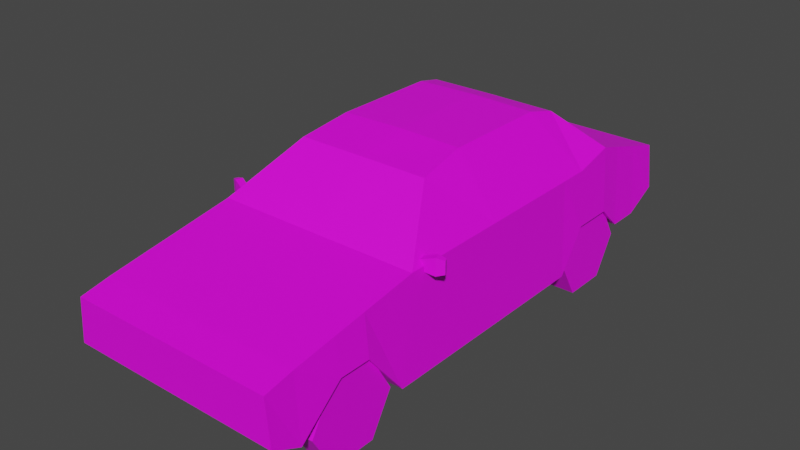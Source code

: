 # Source: Car02.blend  (saved by Blender 3.6.11; exported with 4.5.12 LTS)
import bpy
from mathutils import Matrix  # noqa: F401  (used for matrix-valued properties, if any)

bpy.ops.wm.read_factory_settings(use_empty=True)
scene = bpy.context.scene
scene.name = 'Scene'

# ---- collections
col_collection = bpy.data.collections.new('Collection'); scene.collection.children.link(col_collection)

# ---- images (referenced by path relative to the original .blend; pixels are not part of the script)
import os
ASSET_DIR = os.environ.get("B2B_ASSET_DIR", "")  # directory of the original .blend (textures are referenced by path, not embedded)
HERE = os.path.dirname(os.path.abspath(__file__))  # packed textures are extracted next to this script under _unpacked/

def load_image(name, relpath, width, height, colorspace="sRGB"):
    """Load a texture the original file referenced (path relative to the .blend, or extracted next to this script)."""
    p = next((c for c in (os.path.join(HERE, relpath), os.path.join(ASSET_DIR, relpath)) if relpath and os.path.exists(c)), "")
    if p:
        img = bpy.data.images.load(p, check_existing=True)
        img.name = name
    else:  # same state as the original file: an image datablock whose file is absent (Cycles renders it pink)
        img = bpy.data.images.new(name, width, height)
        img.source = "FILE"
        img.filepath = "//" + (relpath or name)
    img.colorspace_settings.name = colorspace
    return img
img_car02_a_png_001 = load_image('Car02_a.png.001', 'Car02_a.png', 1024, 1024, 'sRGB')

# ---- materials (node trees are filled in below, after node groups)
mat_material = bpy.data.materials.new('Material')
mat_material.alpha_threshold = 0.0
mat_material.use_transparent_shadow = False
mat_material.roughness = 0.5
mat_material.line_color = (0.0, 0.0, 0.0, 1.0)

# ---- material node trees
mat_material.use_nodes = True; mat_material.node_tree.nodes.clear()
_N = mat_material.node_tree.nodes; _L = mat_material.node_tree.links
n0 = _N.new('ShaderNodeOutputMaterial'); n0.name = 'Material Output'; n0.location = (300, 300)
n1 = _N.new('ShaderNodeBsdfPrincipled'); n1.name = 'Principled BSDF'; n1.location = (10, 300)
n1.distribution = 'GGX'
n1.subsurface_method = 'RANDOM_WALK_SKIN'
n1.inputs[3].default_value = 1.45
n1.inputs[27].default_value = (0.0, 0.0, 0.0, 1.0)
n1.inputs[28].default_value = 1.0
n2 = _N.new('ShaderNodeTexImage'); n2.name = 'Image Texture'; n2.location = (-280, 280)
n2.image = img_car02_a_png_001
n2.interpolation = 'Closest'
_L.new(n1.outputs[0], n0.inputs[0])
_L.new(n2.outputs[0], n1.inputs[0])
n0.is_active_output = True

# ---- world
world_world = bpy.data.worlds.new('World'); scene.world = world_world
world_world.use_nodes = True; world_world.node_tree.nodes.clear()
_N = world_world.node_tree.nodes; _L = world_world.node_tree.links
n0 = _N.new('ShaderNodeOutputWorld'); n0.name = 'World Output'; n0.location = (300, 300)
n1 = _N.new('ShaderNodeBackground'); n1.name = 'Background'; n1.location = (10, 300)
n1.inputs[0].default_value = (0.05088, 0.05088, 0.05088, 1.0)
_L.new(n1.outputs[0], n0.inputs[0])
n0.is_active_output = True
world_world.color = (0.05088, 0.05088, 0.05088)
world_world.use_sun_shadow = False
world_world.sun_shadow_jitter_overblur = 0.0

# ---- meshes
me_cube_001 = bpy.data.meshes.new('Cube.001')
me_cube_001.from_pydata([(1.125, 0.003919, 0.3384), (0.6605, 1.125, 1.949), (1.125, 1.422, 0.7728), (0.6962, 1.422, 1.876), (1.125, 1.858, 0.7728), (1.125, 2.448, 0.525), (1.077, 2.448, 1.279), (1.125, 2.807, 0.706), (1.077, 2.807, 1.175), (1.125, -0.5266, 0.3384), (0.7038, -0.5266, 1.86), (1.125, -2.506, 0.4559), (1.077, -2.506, 1.133), (1.125, -2.809, 0.6019), (1.077, -2.809, 1.069), (0.0, 1.125, 0.3384), (0.0, 1.125, 1.963), (0.0, 0.003919, 0.3384), (0.0, 0.003919, 1.963), (0.0, 1.422, 0.7728), (0.0, 1.422, 1.881), (0.0, 1.858, 0.7728), (0.0, 1.858, 1.458), (0.0, 2.448, 0.525), (0.0, 2.448, 1.279), (0.0, 2.807, 0.706), (0.0, 2.807, 1.175), (0.0, -0.5266, 0.3384), (0.0, -0.5266, 1.863), (0.0, -1.319, 0.3384), (0.0, -1.15, 1.354), (0.0, -2.506, 0.4559), (0.0, -2.506, 1.133), (0.0, -2.809, 0.6019), (0.0, -2.809, 1.069), (0.6605, 0.003919, 1.949), (1.125, 1.125, 0.3384), (1.078, 1.858, 1.458), (1.125, -1.319, 0.3384), (1.085, 1.125, 1.356), (1.085, 0.003919, 1.356), (1.085, 1.422, 1.356), (1.085, -0.5266, 1.356), (1.085, -1.15, 1.356), (0.0, -1.727, 1.26), (0.0, -2.054, 1.207), (0.0, -1.727, 0.8422), (0.0, -2.054, 0.8422), (1.125, -1.727, 0.8422), (1.125, -2.054, 0.8422), (1.08, -2.054, 1.208), (1.082, -1.727, 1.261), (1.125, 2.117, 0.525), (0.0, 2.117, 1.379), (0.0, 2.117, 0.525), (1.072, 2.117, 1.379), (0.7312, -2.054, 0.8422), (0.7312, -2.506, 0.4559), (0.7312, -1.319, 0.3384), (0.7312, -1.727, 0.8422), (0.7312, 1.422, 0.7728), (0.7312, 1.858, 0.7728), (0.7312, 1.125, 0.3384), (0.7312, 2.117, 0.525), (1.014, -1.024, 1.32), (1.014, -1.024, 1.402), (0.9892, -0.955, 1.32), (0.9892, -0.955, 1.402), (1.177, -0.9655, 1.275), (1.177, -0.9655, 1.447), (1.152, -0.8965, 1.275), (1.152, -0.8965, 1.447), (1.229, -0.8849, 1.425), (1.229, -0.8849, 1.297), (1.246, -0.9247, 1.297), (1.246, -0.9247, 1.425), (-1.125, 0.003919, 0.3384), (-0.6605, 1.125, 1.949), (-1.125, 1.422, 0.7728), (-0.6962, 1.422, 1.876), (-1.125, 1.858, 0.7728), (-1.125, 2.448, 0.525), (-1.077, 2.448, 1.279), (-1.125, 2.807, 0.706), (-1.077, 2.807, 1.175), (-1.125, -0.5266, 0.3384), (-0.7038, -0.5266, 1.86), (-1.125, -2.506, 0.4559), (-1.077, -2.506, 1.133), (-1.125, -2.809, 0.6019), (-1.077, -2.809, 1.069), (-0.6605, 0.003919, 1.949), (-1.125, 1.125, 0.3384), (-1.078, 1.858, 1.458), (-1.125, -1.319, 0.3384), (-1.085, 1.125, 1.356), (-1.085, 0.003919, 1.356), (-1.085, 1.422, 1.356), (-1.085, -0.5266, 1.356), (-1.085, -1.15, 1.356), (-1.125, -1.727, 0.8422), (-1.125, -2.054, 0.8422), (-1.08, -2.054, 1.208), (-1.082, -1.727, 1.261), (-1.125, 2.117, 0.525), (-1.072, 2.117, 1.379), (-0.7312, -2.054, 0.8422), (-0.7312, -2.506, 0.4559), (-0.7312, -1.319, 0.3384), (-0.7312, -1.727, 0.8422), (-0.7312, 1.422, 0.7728), (-0.7312, 1.858, 0.7728), (-0.7312, 1.125, 0.3384), (-0.7312, 2.117, 0.525), (-1.014, -1.024, 1.32), (-1.014, -1.024, 1.402), (-0.9892, -0.955, 1.32), (-0.9892, -0.955, 1.402), (-1.177, -0.9655, 1.275), (-1.177, -0.9655, 1.447), (-1.152, -0.8965, 1.275), (-1.152, -0.8965, 1.447), (-1.229, -0.8849, 1.425), (-1.229, -0.8849, 1.297), (-1.246, -0.9247, 1.297), (-1.246, -0.9247, 1.425)], [], [(16, 1, 3, 20), (15, 36, 0, 17), (20, 3, 37, 22), (55, 52, 5, 6), (53, 55, 6, 24), (25, 26, 8, 7), (24, 6, 8, 26), (6, 5, 7, 8), (17, 0, 9, 27), (47, 49, 11, 31), (27, 9, 38, 29), (31, 11, 13, 33), (49, 50, 12, 11), (11, 12, 14, 13), (12, 32, 34, 14), (13, 14, 34, 33), (50, 45, 32, 12), (35, 18, 28, 10), (10, 28, 30, 43), (52, 54, 23, 5), (5, 23, 25, 7), (2, 19, 21, 4), (36, 15, 19, 2), (1, 16, 18, 35), (39, 1, 35, 40), (39, 36, 2, 41), (41, 2, 4, 37), (40, 35, 10, 42), (42, 10, 43), (9, 42, 43, 38), (0, 40, 42, 9), (3, 41, 37), (1, 39, 41, 3), (36, 39, 40, 0), (43, 30, 44, 51), (51, 44, 45, 50), (38, 43, 51, 48), (48, 51, 50, 49), (29, 38, 48, 46), (46, 48, 49, 47), (4, 21, 54, 52), (22, 37, 55, 53), (37, 4, 52, 55), (56, 57, 58, 59), (31, 29, 58, 57), (61, 60, 62, 63), (15, 54, 63, 62), (73, 72, 75, 74), (66, 67, 71, 70), (69, 68, 74, 75), (68, 69, 65, 64), (66, 70, 68, 64), (71, 67, 65, 69), (68, 70, 73, 74), (71, 69, 75, 72), (70, 71, 72, 73), (16, 20, 79, 77), (15, 17, 76, 92), (20, 22, 93, 79), (105, 82, 81, 104), (53, 24, 82, 105), (25, 83, 84, 26), (24, 26, 84, 82), (82, 84, 83, 81), (17, 27, 85, 76), (47, 31, 87, 101), (27, 29, 94, 85), (31, 33, 89, 87), (101, 87, 88, 102), (87, 89, 90, 88), (88, 90, 34, 32), (89, 33, 34, 90), (102, 88, 32, 45), (91, 86, 28, 18), (86, 99, 30, 28), (104, 81, 23, 54), (81, 83, 25, 23), (78, 80, 21, 19), (92, 78, 19, 15), (77, 91, 18, 16), (95, 96, 91, 77), (95, 97, 78, 92), (97, 93, 80, 78), (96, 98, 86, 91), (98, 99, 86), (85, 94, 99, 98), (76, 85, 98, 96), (79, 93, 97), (77, 79, 97, 95), (92, 76, 96, 95), (99, 103, 44, 30), (103, 102, 45, 44), (94, 100, 103, 99), (100, 101, 102, 103), (29, 46, 100, 94), (46, 47, 101, 100), (80, 104, 54, 21), (22, 53, 105, 93), (93, 105, 104, 80), (106, 109, 108, 107), (31, 107, 108, 29), (111, 113, 112, 110), (15, 112, 113, 54), (123, 124, 125, 122), (116, 120, 121, 117), (119, 125, 124, 118), (118, 114, 115, 119), (116, 114, 118, 120), (121, 119, 115, 117), (118, 124, 123, 120), (121, 122, 125, 119), (120, 123, 122, 121)])
_uv = me_cube_001.uv_layers.new(name='UVMap')
_uv.uv.foreach_set('vector', [0.3279, 0.6289, 0.3224, 0.7539, 0.2814, 0.7539, 0.2869, 0.6289, 0.6066, 0.5859, 0.6066, 0.5469, 0.6339, 0.5469, 0.6339, 0.5859, 0.7377, 0.5, 0.623, 0.4883, 0.5738, 0.3789, 0.7377, 0.3789, 0.8852, 0.8438, 0.8798, 0.6328, 0.9372, 0.6328, 0.9399, 0.8203, 0.5219, 0.6836, 0.2787, 0.6836, 0.2787, 0.7578, 0.5219, 0.7578, 0.7541, 0.2109, 0.7541, 0.3477, 0.5055, 0.3438, 0.5027, 0.2109, 0.5219, 0.7578, 0.2787, 0.7578, 0.2869, 0.832, 0.5219, 0.832, 0.9399, 0.8203, 0.9372, 0.6328, 1.0, 0.6758, 1.0, 0.7969, 0.6339, 0.5859, 0.6339, 0.5469, 0.6475, 0.5469, 0.6475, 0.5859, 0.6694, 0.5859, 0.6694, 0.5039, 0.6995, 0.5039, 0.6995, 0.5859, 0.6475, 0.5859, 0.6475, 0.5469, 0.6721, 0.5469, 0.6721, 0.5859, 0.2541, 0.1016, 0.4699, 0.1055, 0.4945, 0.1602, 0.2541, 0.1484, 0.1366, 0.7148, 0.1366, 0.8047, 0.06284, 0.7891, 0.06284, 0.6172, 0.06284, 0.6172, 0.06284, 0.7891, 0.0, 0.7734, 0.0, 0.6523, 0.3306, 0.75, 0.3306, 0.625, 0.2787, 0.625, 0.2787, 0.75, 0.4945, 0.1602, 0.4863, 0.2656, 0.2541, 0.2695, 0.2541, 0.1602, 0.4016, 0.75, 0.4016, 0.625, 0.3306, 0.625, 0.3306, 0.75, 0.4699, 0.7578, 0.4699, 0.6289, 0.5383, 0.6289, 0.5383, 0.7578, 0.3634, 0.4961, 0.2541, 0.5, 0.2541, 0.3555, 0.4044, 0.3555, 0.375, 0.5, 0.25, 0.5, 0.25, 0.5, 0.375, 0.5, 0.4945, 0.1289, 0.8142, 0.1289, 0.8142, 0.2109, 0.4945, 0.2109, 0.653, 0.582, 0.653, 0.5039, 0.6721, 0.5039, 0.6721, 0.582, 0.6257, 0.582, 0.6257, 0.5039, 0.653, 0.5039, 0.653, 0.582, 0.3224, 0.7539, 0.3279, 0.6289, 0.4699, 0.6289, 0.4699, 0.7578, 0.694, 0.8438, 0.694, 1.0, 0.4918, 1.0, 0.4918, 0.8438, 0.694, 0.8438, 0.694, 0.5938, 0.7486, 0.6953, 0.7486, 0.8438, 0.7486, 0.8438, 0.7486, 0.6953, 0.8388, 0.6953, 0.8388, 0.8633, 0.4918, 0.8438, 0.4918, 1.0, 0.4016, 0.9727, 0.4016, 0.8438, 0.4016, 0.8438, 0.4016, 0.9727, 0.2951, 0.8359, 0.4016, 0.5898, 0.4016, 0.8438, 0.2951, 0.8359, 0.265, 0.5898, 0.4918, 0.5898, 0.4918, 0.8438, 0.4016, 0.8438, 0.4016, 0.5898, 0.7486, 0.9805, 0.7486, 0.8438, 0.8388, 0.8633, 0.694, 1.0, 0.694, 0.8438, 0.7486, 0.8438, 0.7486, 0.9805, 0.694, 0.5938, 0.694, 0.8438, 0.4918, 0.8438, 0.4918, 0.5898, 0.5328, 0.75, 0.5383, 0.625, 0.4536, 0.625, 0.4536, 0.75, 0.4536, 0.75, 0.4536, 0.625, 0.4016, 0.625, 0.4016, 0.75, 0.265, 0.5898, 0.2951, 0.8359, 0.194, 0.8164, 0.194, 0.7148, 0.194, 0.7148, 0.194, 0.8164, 0.1366, 0.8047, 0.1366, 0.7148, 0.623, 0.5859, 0.623, 0.5039, 0.653, 0.5039, 0.653, 0.5859, 0.653, 0.5859, 0.653, 0.5039, 0.6694, 0.5039, 0.6694, 0.5859, 0.6721, 0.582, 0.6721, 0.5039, 0.6913, 0.5039, 0.6913, 0.582, 0.5219, 0.6211, 0.2787, 0.6211, 0.2787, 0.6836, 0.5219, 0.6836, 0.8388, 0.8633, 0.8388, 0.6953, 0.8798, 0.6328, 0.8852, 0.8438, 0.6339, 0.5312, 0.623, 0.5469, 0.623, 0.5039, 0.6393, 0.5195, 0.6066, 0.5469, 0.6066, 0.5039, 0.623, 0.5039, 0.623, 0.5469, 0.6448, 0.5078, 0.6557, 0.5039, 0.6639, 0.5195, 0.6393, 0.5195, 0.6639, 0.5469, 0.6393, 0.5469, 0.6393, 0.5195, 0.6639, 0.5195, 0.2158, 0.3203, 0.2541, 0.3203, 0.2541, 0.3555, 0.2158, 0.3555, 0.4044, 0.2344, 0.4016, 0.2031, 0.4481, 0.1836, 0.4481, 0.25, 0.3279, 0.3555, 0.3279, 0.3125, 0.3415, 0.3164, 0.3415, 0.3516, 0.3279, 0.3125, 0.3279, 0.3555, 0.2978, 0.3438, 0.2978, 0.3242, 0.2432, 0.3203, 0.2951, 0.3203, 0.2951, 0.3555, 0.2432, 0.3555, 0.2978, 0.3555, 0.2432, 0.3555, 0.2432, 0.3203, 0.2978, 0.3203, 0.2951, 0.3555, 0.2951, 0.3203, 0.3224, 0.3203, 0.3224, 0.3555, 0.2978, 0.3555, 0.2978, 0.3203, 0.3224, 0.3203, 0.3224, 0.3555, 0.4481, 0.25, 0.4481, 0.1836, 0.4672, 0.1914, 0.4699, 0.2422, 0.3279, 0.6289, 0.2869, 0.6289, 0.2814, 0.7539, 0.3224, 0.7539, 0.6066, 0.5859, 0.6339, 0.5859, 0.6339, 0.5469, 0.6066, 0.5469, 0.7377, 0.5, 0.7377, 0.3789, 0.5738, 0.3789, 0.623, 0.4883, 0.8852, 0.8438, 0.9399, 0.8203, 0.9372, 0.6328, 0.8798, 0.6328, 0.5219, 0.6836, 0.5219, 0.7578, 0.2787, 0.7578, 0.2787, 0.6836, 0.7541, 0.2109, 1.003, 0.2109, 1.0, 0.3438, 0.7541, 0.3477, 0.5219, 0.7578, 0.5219, 0.832, 0.2869, 0.832, 0.2787, 0.7578, 0.9399, 0.8203, 1.0, 0.7969, 1.0, 0.6758, 0.9372, 0.6328, 0.6339, 0.5859, 0.6475, 0.5859, 0.6475, 0.5469, 0.6339, 0.5469, 0.6694, 0.5859, 0.6995, 0.5859, 0.6995, 0.5039, 0.6694, 0.5039, 0.6475, 0.5859, 0.6721, 0.5859, 0.6721, 0.5469, 0.6475, 0.5469, 0.2541, 0.1016, 0.2541, 0.1484, 0.4945, 0.1602, 0.4699, 0.1055, 0.1366, 0.7148, 0.06284, 0.6172, 0.06284, 0.7891, 0.1366, 0.8047, 0.06284, 0.6172, 0.0, 0.6523, 0.0, 0.7734, 0.06284, 0.7891, 0.3306, 0.75, 0.2787, 0.75, 0.2787, 0.625, 0.3306, 0.625, 0.4945, 0.1602, 0.2541, 0.1602, 0.2541, 0.2695, 0.4863, 0.2656, 0.4016, 0.75, 0.3306, 0.75, 0.3306, 0.625, 0.4016, 0.625, 0.4699, 0.7578, 0.5383, 0.7578, 0.5383, 0.6289, 0.4699, 0.6289, 0.3634, 0.4961, 0.4044, 0.3555, 0.2541, 0.3555, 0.2541, 0.5, 0.375, 0.5, 0.375, 0.5, 0.25, 0.5, 0.25, 0.5, 0.4945, 0.1289, 0.4945, 0.2109, 0.8142, 0.2109, 0.8142, 0.1289, 0.653, 0.582, 0.6721, 0.582, 0.6721, 0.5039, 0.653, 0.5039, 0.6257, 0.582, 0.653, 0.582, 0.653, 0.5039, 0.6257, 0.5039, 0.3224, 0.7539, 0.4699, 0.7578, 0.4699, 0.6289, 0.3279, 0.6289, 0.694, 0.8438, 0.4918, 0.8438, 0.4918, 1.0, 0.694, 1.0, 0.694, 0.8438, 0.7486, 0.8438, 0.7486, 0.6953, 0.694, 0.5938, 0.7486, 0.8438, 0.8388, 0.8633, 0.8388, 0.6953, 0.7486, 0.6953, 0.4918, 0.8438, 0.4016, 0.8438, 0.4016, 0.9727, 0.4918, 1.0, 0.4016, 0.8438, 0.2951, 0.8359, 0.4016, 0.9727, 0.4016, 0.5898, 0.265, 0.5898, 0.2951, 0.8359, 0.4016, 0.8438, 0.4918, 0.5898, 0.4016, 0.5898, 0.4016, 0.8438, 0.4918, 0.8438, 0.7486, 0.9805, 0.8388, 0.8633, 0.7486, 0.8438, 0.694, 1.0, 0.7486, 0.9805, 0.7486, 0.8438, 0.694, 0.8438, 0.694, 0.5938, 0.4918, 0.5898, 0.4918, 0.8438, 0.694, 0.8438, 0.5328, 0.75, 0.4536, 0.75, 0.4536, 0.625, 0.5383, 0.625, 0.4536, 0.75, 0.4016, 0.75, 0.4016, 0.625, 0.4536, 0.625, 0.265, 0.5898, 0.194, 0.7148, 0.194, 0.8164, 0.2951, 0.8359, 0.194, 0.7148, 0.1366, 0.7148, 0.1366, 0.8047, 0.194, 0.8164, 0.623, 0.5859, 0.653, 0.5859, 0.653, 0.5039, 0.623, 0.5039, 0.653, 0.5859, 0.6694, 0.5859, 0.6694, 0.5039, 0.653, 0.5039, 0.6721, 0.582, 0.6913, 0.582, 0.6913, 0.5039, 0.6721, 0.5039, 0.5219, 0.6211, 0.5219, 0.6836, 0.2787, 0.6836, 0.2787, 0.6211, 0.8388, 0.8633, 0.8852, 0.8438, 0.8798, 0.6328, 0.8388, 0.6953, 0.6339, 0.5312, 0.6393, 0.5195, 0.623, 0.5039, 0.623, 0.5469, 0.6066, 0.5469, 0.623, 0.5469, 0.623, 0.5039, 0.6066, 0.5039, 0.6448, 0.5078, 0.6393, 0.5195, 0.6639, 0.5195, 0.6557, 0.5039, 0.6639, 0.5469, 0.6639, 0.5195, 0.6393, 0.5195, 0.6393, 0.5469, 0.2158, 0.3203, 0.2158, 0.3555, 0.2541, 0.3555, 0.2541, 0.3203, 0.4044, 0.2344, 0.4481, 0.25, 0.4481, 0.1836, 0.4016, 0.2031, 0.3279, 0.3555, 0.3415, 0.3516, 0.3415, 0.3164, 0.3279, 0.3125, 0.3279, 0.3125, 0.2978, 0.3242, 0.2978, 0.3438, 0.3279, 0.3555, 0.2432, 0.3203, 0.2432, 0.3555, 0.2951, 0.3555, 0.2951, 0.3203, 0.2978, 0.3555, 0.2978, 0.3203, 0.2432, 0.3203, 0.2432, 0.3555, 0.2951, 0.3555, 0.3224, 0.3555, 0.3224, 0.3203, 0.2951, 0.3203, 0.2978, 0.3555, 0.3224, 0.3555, 0.3224, 0.3203, 0.2978, 0.3203, 0.4481, 0.25, 0.4699, 0.2422, 0.4672, 0.1914, 0.4481, 0.1836])
me_cube_001.materials.append(mat_material)
me_cube_001.update()
me_cylinder = bpy.data.meshes.new('Cylinder')
me_cylinder.from_pydata([(0.8263, 0.2536, 0.04444), (1.086, 0.2536, 0.04444), (0.8263, 0.02177, -0.3572), (1.086, 0.02177, -0.3572), (0.8263, -0.442, -0.3572), (1.086, -0.442, -0.3572), (0.8263, -0.6739, 0.04444), (1.086, -0.6739, 0.04444), (0.8263, -0.442, 0.4461), (1.086, -0.442, 0.4461), (0.8263, 0.02177, 0.4461), (1.086, 0.02177, 0.4461)], [], [(0, 1, 3, 2), (2, 3, 5, 4), (4, 5, 7, 6), (6, 7, 9, 8), (3, 1, 7, 5), (8, 9, 11, 10), (10, 11, 1, 0), (0, 2, 4, 6), (9, 7, 1, 11), (6, 8, 10, 0)])
_uv = me_cylinder.uv_layers.new(name='UVMap')
_uv.uv.foreach_set('vector', [0.4044, 0.0, 0.4508, 0.0, 0.4508, 0.07422, 0.4044, 0.07422, 0.4044, 0.07422, 0.4508, 0.07422, 0.4508, 0.0, 0.4044, 0.0, 0.4044, 0.07422, 0.4508, 0.07422, 0.4508, 0.0, 0.4044, 0.0, 0.4044, 0.07422, 0.4508, 0.07422, 0.4508, 0.0, 0.4044, 0.0, 0.1038, 0.5508, 0.1639, 0.4961, 0.1639, 0.7109, 0.1038, 0.6562, 0.4044, 0.0, 0.4508, 0.0, 0.4508, 0.07422, 0.4044, 0.07422, 0.4044, 0.0, 0.4508, 0.0, 0.4508, 0.07422, 0.4044, 0.07422, 0.1639, 0.4961, 0.224, 0.5508, 0.224, 0.6562, 0.1639, 0.7109, 0.224, 0.6562, 0.1639, 0.7109, 0.1639, 0.4961, 0.224, 0.5508, 0.1639, 0.7109, 0.1038, 0.6562, 0.1038, 0.5508, 0.1639, 0.4961])
me_cylinder.materials.append(mat_material)
me_cylinder.update()
me_cylinder_002 = bpy.data.meshes.new('Cylinder.002')
me_cylinder_002.from_pydata([(0.8263, 0.6488, 0.04444), (1.086, 0.6488, 0.04444), (0.8263, 0.4169, -0.3572), (1.086, 0.4169, -0.3572), (0.8263, -0.04685, -0.3572), (1.086, -0.04685, -0.3572), (0.8263, -0.2787, 0.04444), (1.086, -0.2787, 0.04444), (0.8263, -0.04685, 0.4461), (1.086, -0.04685, 0.4461), (0.8263, 0.4169, 0.4461), (1.086, 0.4169, 0.4461)], [], [(0, 1, 3, 2), (2, 3, 5, 4), (4, 5, 7, 6), (6, 7, 9, 8), (3, 1, 7, 5), (8, 9, 11, 10), (10, 11, 1, 0), (0, 2, 4, 6), (9, 7, 1, 11), (6, 8, 10, 0)])
_uv = me_cylinder_002.uv_layers.new(name='UVMap')
_uv.uv.foreach_set('vector', [0.4044, 0.0, 0.4508, 0.0, 0.4508, 0.07422, 0.4044, 0.07422, 0.4044, 0.07422, 0.4508, 0.07422, 0.4508, 0.0, 0.4044, 0.0, 0.4044, 0.07422, 0.4508, 0.07422, 0.4508, 0.0, 0.4044, 0.0, 0.4044, 0.07422, 0.4508, 0.07422, 0.4508, 0.0, 0.4044, 0.0, 0.1038, 0.5508, 0.1639, 0.4961, 0.1639, 0.7109, 0.1038, 0.6562, 0.4044, 0.0, 0.4508, 0.0, 0.4508, 0.07422, 0.4044, 0.07422, 0.4044, 0.0, 0.4508, 0.0, 0.4508, 0.07422, 0.4044, 0.07422, 0.1639, 0.4961, 0.224, 0.5508, 0.224, 0.6562, 0.1639, 0.7109, 0.224, 0.6562, 0.1639, 0.7109, 0.1639, 0.4961, 0.224, 0.5508, 0.1639, 0.7109, 0.1038, 0.6562, 0.1038, 0.5508, 0.1639, 0.4961])
me_cylinder_002.materials.append(mat_material)
me_cylinder_002.update()

# ---- objects
ob_car02_chassis = bpy.data.objects.new('Car02.Chassis', me_cube_001)
ob_car02_wheels_fwd = bpy.data.objects.new('Car02.Wheels.Fwd', me_cylinder)
ob_car02_wheels_bwd = bpy.data.objects.new('Car02.Wheels.Bwd', me_cylinder_002)

# ---- transforms, parenting, visibility, modifiers, constraints
ob_car02_chassis.location = (0.0, 0.0, 0.0)
ob_car02_wheels_fwd.location = (0.0, -1.681, 0.3555)
_m = ob_car02_wheels_fwd.modifiers.new('Mirror', 'MIRROR')
ob_car02_wheels_bwd.location = (0.0, 1.48, 0.3555)
_m = ob_car02_wheels_bwd.modifiers.new('Mirror', 'MIRROR')

# ---- collection membership
col_collection.objects.link(ob_car02_chassis)
col_collection.objects.link(ob_car02_wheels_fwd)
col_collection.objects.link(ob_car02_wheels_bwd)

# ---- scene / render settings (as saved in the file)
scene.frame_start = 1; scene.frame_end = 250; scene.frame_set(1)
scene.render.engine = 'BLENDER_EEVEE_NEXT'
scene.cycles.sampling_pattern = 'TABULATED_SOBOL'
scene.view_settings.view_transform = 'Filmic'
bpy.context.view_layer.update()

# ---- added for rendering (the .blend has no active camera and no usable light): camera, sun
cam_auto = bpy.data.cameras.new('AutoCamera')
cam_auto.lens = 50.0
cam_auto.sensor_width = 36.0
cam_auto.clip_end = 1000.0
ob_auto_camera = bpy.data.objects.new('AutoCamera', cam_auto)
scene.collection.objects.link(ob_auto_camera)
ob_auto_camera.location = (5.96787, -7.16255, 5.75488)
ob_auto_camera.rotation_euler = (1.09748, -7.21219e-08, 0.694738)
scene.camera = ob_auto_camera
light_auto_sun = bpy.data.lights.new('AutoSun', 'SUN')
light_auto_sun.energy = 3.0
light_auto_sun.angle = 0.0523599
ob_auto_sun = bpy.data.objects.new('AutoSun', light_auto_sun)
scene.collection.objects.link(ob_auto_sun)
ob_auto_sun.rotation_euler = (0.872665, 0.174533, 0.523599)
bpy.context.view_layer.update()
